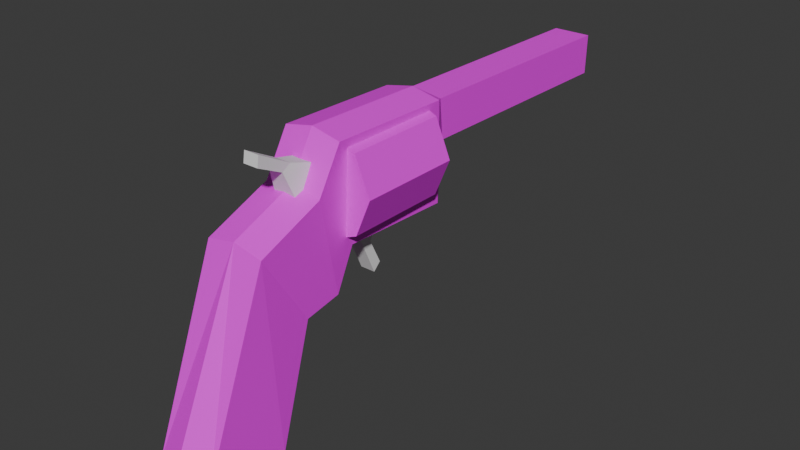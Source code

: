 # Source: gun.blend  (saved by Blender 5.0.119; exported with 4.5.12 LTS)
import bpy
from mathutils import Matrix  # noqa: F401  (used for matrix-valued properties, if any)

bpy.ops.wm.read_factory_settings(use_empty=True)
scene = bpy.context.scene
scene.name = 'Scene'

# ---- collections
col_collection = bpy.data.collections.new('Collection'); scene.collection.children.link(col_collection)

# ---- images (referenced by path relative to the original .blend; pixels are not part of the script)
import os
ASSET_DIR = os.environ.get("B2B_ASSET_DIR", "")  # directory of the original .blend (textures are referenced by path, not embedded)
HERE = os.path.dirname(os.path.abspath(__file__))  # packed textures are extracted next to this script under _unpacked/

def load_image(name, relpath, width, height, colorspace="sRGB"):
    """Load a texture the original file referenced (path relative to the .blend, or extracted next to this script)."""
    p = next((c for c in (os.path.join(HERE, relpath), os.path.join(ASSET_DIR, relpath)) if relpath and os.path.exists(c)), "")
    if p:
        img = bpy.data.images.load(p, check_existing=True)
        img.name = name
    else:  # same state as the original file: an image datablock whose file is absent (Cycles renders it pink)
        img = bpy.data.images.new(name, width, height)
        img.source = "FILE"
        img.filepath = "//" + (relpath or name)
    img.colorspace_settings.name = colorspace
    return img
img_gun = load_image('gun', '', 128, 128, 'sRGB')

# ---- materials (node trees are filled in below, after node groups)
mat_material = bpy.data.materials.new('Material')
mat_material.alpha_threshold = 0.0
mat_material.use_backface_culling_lightprobe_volume = False
mat_material.roughness = 0.5
mat_material.line_color = (0.0, 0.0, 0.0, 1.0)

# ---- material node trees
mat_material.use_nodes = True; mat_material.node_tree.nodes.clear()
_N = mat_material.node_tree.nodes; _L = mat_material.node_tree.links
n0 = _N.new('ShaderNodeOutputMaterial'); n0.name = 'Material Output'; n0.location = (200, 100)
n1 = _N.new('ShaderNodeBsdfPrincipled'); n1.name = 'Principled BSDF'; n1.location = (-200, 100)
n2 = _N.new('ShaderNodeTexImage'); n2.name = 'Image Texture'; n2.location = (-490, 80)
n2.image = img_gun
_L.new(n1.outputs[0], n0.inputs[0])
_L.new(n2.outputs[0], n1.inputs[0])
n0.is_active_output = True

# ---- world
world_world = bpy.data.worlds.new('World'); scene.world = world_world
world_world.use_nodes = True; world_world.node_tree.nodes.clear()
_N = world_world.node_tree.nodes; _L = world_world.node_tree.links
n0 = _N.new('ShaderNodeOutputWorld'); n0.name = 'World Output'; n0.location = (200, 100)
n1 = _N.new('ShaderNodeBackground'); n1.name = 'Background'; n1.location = (-200, 100)
n1.inputs[0].default_value = (0.05088, 0.05088, 0.05088, 1.0)
_L.new(n1.outputs[0], n0.inputs[0])
n0.is_active_output = True
world_world.color = (0.05088, 0.05088, 0.05088)
world_world.sun_shadow_jitter_overblur = 0.0

# ---- meshes
me_cube_001 = bpy.data.meshes.new('Cube.001')
me_cube_001.from_pydata([(0.2567, -2.347, -1.079), (0.2567, -1.755, 0.4306), (0.2567, -1.645, -1.211), (0.2264, -1.319, -0.234), (0.0, -1.586, -1.211), (0.0, -1.319, -0.234), (0.0, -2.45, -1.079), (0.0, -1.755, 0.4841), (0.2567, -1.189, 0.6615), (0.2264, -1.001, -0.1778), (0.0, -1.001, -0.1778), (0.0, -1.189, 0.715), (0.2567, -0.9754, 1.022), (0.2169, -0.8267, 0.1599), (0.0, -0.8267, 0.1377), (0.0, -0.9754, 1.076), (0.2567, 0.1234, 1.004), (0.2317, 0.1554, 0.1314), (0.0, 0.1554, 0.1092), (0.0, 0.1234, 1.057), (0.168, 0.2503, 0.9588), (0.168, 0.2833, 0.6106), (0.0, 0.2833, 0.6106), (0.0, 0.2503, 0.9588), (0.168, 2.395, 0.9382), (0.168, 2.383, 0.5895), (0.0, 2.383, 0.5895), (0.0, 2.395, 0.9382)], [], [(4, 5, 3, 2), (2, 3, 1, 0), (4, 2, 0, 6), (0, 1, 7, 6), (1, 3, 9, 8), (11, 8, 12, 15), (3, 5, 10, 9), (7, 1, 8, 11), (15, 12, 16, 19), (9, 10, 14, 13), (8, 9, 13, 12), (19, 16, 20, 23), (13, 14, 18, 17), (12, 13, 17, 16), (20, 21, 25, 24), (17, 18, 22, 21), (16, 17, 21, 20), (25, 26, 27, 24), (23, 20, 24, 27), (21, 22, 26, 25)])
_uv = me_cube_001.uv_layers.new(name='UVMap')
_uv.uv.foreach_set('vector', [0.4287, 0.9637, 0.4287, 0.7698, 0.472, 0.7698, 0.4782, 0.9667, 0.008193, 0.8803, 0.153, 0.7464, 0.3032, 0.7705, 0.08582, 0.9918, 0.5457, 0.3782, 0.4966, 0.3666, 0.4965, 0.2322, 0.5457, 0.2126, 0.4287, 0.3267, 0.4309, 0.01773, 0.4801, 0.008193, 0.4801, 0.3352, 0.3032, 0.7705, 0.153, 0.7464, 0.1381, 0.6868, 0.2995, 0.6542, 0.5458, 0.7149, 0.4965, 0.7234, 0.4965, 0.6434, 0.5458, 0.6348, 0.4965, 0.8277, 0.5398, 0.8274, 0.5398, 0.8881, 0.4965, 0.8883, 0.4965, 0.3972, 0.5465, 0.3946, 0.5465, 0.5008, 0.4965, 0.5034, 0.3622, 0.008193, 0.4123, 0.008469, 0.4123, 0.2187, 0.3622, 0.2184, 0.5397, 0.8111, 0.4965, 0.8096, 0.4981, 0.7425, 0.5397, 0.7398, 0.2995, 0.6542, 0.1381, 0.6868, 0.1834, 0.6298, 0.3458, 0.5887, 0.3622, 0.2184, 0.4123, 0.2187, 0.3965, 0.2434, 0.3647, 0.2435, 0.499, 0.008193, 0.5407, 0.008195, 0.5409, 0.1962, 0.4965, 0.1962, 0.3458, 0.5887, 0.1834, 0.6298, 0.1022, 0.4616, 0.2572, 0.3992, 0.2385, 0.3792, 0.1752, 0.4008, 0.008193, 0.03762, 0.06814, 0.008193, 0.541, 0.6184, 0.4965, 0.6184, 0.5057, 0.5198, 0.5377, 0.5228, 0.2572, 0.3992, 0.1022, 0.4616, 0.1752, 0.4008, 0.2385, 0.3792, 0.5286, 0.9697, 0.4965, 0.97, 0.4965, 0.905, 0.5286, 0.9047, 0.3647, 0.2435, 0.3965, 0.2434, 0.3962, 0.6536, 0.3643, 0.6537, 0.4287, 0.3516, 0.4608, 0.3516, 0.4608, 0.7534, 0.4287, 0.7534])
me_cube_001.materials.append(mat_material)
me_cube_001.update()
me_cylinder = bpy.data.meshes.new('Cylinder')
me_cylinder.from_pydata([(0.0, 0.008473, 1.06), (0.0, -0.8963, 1.06), (0.3199, 0.008473, 0.9274), (0.3199, -0.8963, 0.9274), (0.4524, 0.008473, 0.6075), (0.4524, -0.8963, 0.6075), (0.3199, 0.008473, 0.2876), (0.3199, -0.8963, 0.2876), (0.0, 0.008473, 0.1551), (0.0, -0.8963, 0.1551)], [], [(0, 1, 3, 2), (2, 3, 5, 4), (4, 5, 7, 6), (6, 7, 9, 8), (0, 2, 4, 6, 8), (3, 1, 9, 7, 5)])
_uv = me_cylinder.uv_layers.new(name='UVMap')
_uv.uv.foreach_set('vector', [0.7139, 0.01321, 0.7139, 0.1629, 0.6734, 0.1629, 0.6734, 0.01321, 0.6734, 0.01321, 0.6734, 0.1629, 0.6161, 0.1629, 0.6161, 0.01321, 0.8162, 0.01321, 0.8162, 0.1629, 0.7757, 0.1629, 0.7757, 0.01321, 0.7757, 0.01321, 0.7757, 0.1629, 0.7185, 0.1629, 0.7185, 0.01321, 0.6161, 0.1674, 0.6691, 0.1893, 0.691, 0.2423, 0.6691, 0.2952, 0.6161, 0.3171, 0.7174, 0.1893, 0.7704, 0.1674, 0.7704, 0.3171, 0.7174, 0.2952, 0.6955, 0.2423])
me_cylinder.materials.append(mat_material)
me_cylinder.update()
me_cube_002 = bpy.data.meshes.new('Cube.002')
me_cube_002.from_pydata([(0.1077, -1.246, 0.6054), (0.06641, -1.341, 0.8658), (0.1077, -0.9783, 0.8334), (0.06641, -1.262, 0.9121), (0.0, -0.9783, 0.8334), (0.0, -1.262, 0.9121), (0.0, -1.246, 0.6054), (0.0, -1.341, 0.8658), (0.0, -1.549, 1.065), (0.06641, -1.549, 1.065), (0.06641, -1.562, 0.9725), (0.0, -1.562, 0.9725)], [], [(4, 5, 3, 2), (2, 3, 1, 0), (4, 2, 0, 6), (0, 1, 7, 6), (3, 5, 8, 9), (9, 8, 11, 10), (7, 1, 10, 11), (1, 3, 9, 10)])
_uv = me_cube_002.uv_layers.new(name='UVMap')
_uv.uv.foreach_set('vector', [0.375, 0.375, 0.625, 0.375, 0.625, 0.5, 0.375, 0.5, 0.375, 0.5, 0.625, 0.5, 0.625, 0.75, 0.375, 0.75, 0.25, 0.5, 0.375, 0.5, 0.375, 0.75, 0.25, 0.75, 0.375, 0.75, 0.625, 0.75, 0.625, 0.875, 0.375, 0.875, 0.625, 0.5, 0.625, 0.375, 0.625, 0.375, 0.625, 0.5, 0.625, 0.5, 0.75, 0.5, 0.75, 0.75, 0.625, 0.75, 0.625, 0.875, 0.625, 0.75, 0.625, 0.75, 0.625, 0.875, 0.625, 0.75, 0.625, 0.5, 0.625, 0.5, 0.625, 0.75])
me_cube_002.update()
me_cube_003 = bpy.data.meshes.new('Cube.003')
me_cube_003.from_pydata([(0.1077, -0.3772, 0.2505), (0.06641, -0.4613, -0.01384), (0.1077, -0.7283, 0.2344), (0.06641, -0.5523, -0.001861), (-1.668e-16, -0.7283, 0.2344), (-1.668e-16, -0.5523, -0.001861), (-1.668e-16, -0.3772, 0.2505), (-1.668e-16, -0.4613, -0.01384), (-1.668e-16, -0.4196, -0.2987), (0.06641, -0.4196, -0.2987), (0.06641, -0.3528, -0.2331), (-1.668e-16, -0.3528, -0.2331)], [], [(4, 5, 3, 2), (2, 3, 1, 0), (4, 2, 0, 6), (0, 1, 7, 6), (3, 5, 8, 9), (9, 8, 11, 10), (7, 1, 10, 11), (1, 3, 9, 10)])
_uv = me_cube_003.uv_layers.new(name='UVMap')
_uv.uv.foreach_set('vector', [0.375, 0.375, 0.625, 0.375, 0.625, 0.5, 0.375, 0.5, 0.375, 0.5, 0.625, 0.5, 0.625, 0.75, 0.375, 0.75, 0.25, 0.5, 0.375, 0.5, 0.375, 0.75, 0.25, 0.75, 0.375, 0.75, 0.625, 0.75, 0.625, 0.875, 0.375, 0.875, 0.625, 0.5, 0.625, 0.375, 0.625, 0.375, 0.625, 0.5, 0.625, 0.5, 0.75, 0.5, 0.75, 0.75, 0.625, 0.75, 0.625, 0.875, 0.625, 0.75, 0.625, 0.75, 0.625, 0.875, 0.625, 0.75, 0.625, 0.5, 0.625, 0.5, 0.625, 0.75])
me_cube_003.update()

# ---- objects
ob_cube = bpy.data.objects.new('Cube', me_cube_001)
ob_empty = bpy.data.objects.new('Empty', None)
ob_cylinder = bpy.data.objects.new('Cylinder', me_cylinder)
ob_cube_001 = bpy.data.objects.new('Cube.001', me_cube_002)
ob_cube_002 = bpy.data.objects.new('Cube.002', me_cube_003)

# ---- transforms, parenting, visibility, modifiers, constraints
ob_cube.location = (0.0, 0.0, 0.0)
_m = ob_cube.modifiers.new('Mirror', 'MIRROR')
_m.use_clip = True
ob_empty.location = (-2.071, 0.0, 0.0)
ob_empty.rotation_euler = (1.571, -0.0, -1.571)
ob_empty.empty_display_type = 'IMAGE'
ob_empty.empty_display_size = 5.0
ob_cylinder.location = (0.0, 0.0, 0.0)
_m = ob_cylinder.modifiers.new('Mirror', 'MIRROR')
_m.use_clip = True
ob_cube_001.location = (0.0, 0.0, 0.0)
_m = ob_cube_001.modifiers.new('Mirror', 'MIRROR')
_m.use_clip = True
ob_cube_002.location = (0.0, 0.0, 0.0)
_m = ob_cube_002.modifiers.new('Mirror', 'MIRROR')
_m.use_clip = True

# ---- collection membership
col_collection.objects.link(ob_cube)
col_collection.objects.link(ob_empty)
col_collection.objects.link(ob_cylinder)
col_collection.objects.link(ob_cube_001)
col_collection.objects.link(ob_cube_002)

# ---- scene / render settings (as saved in the file)
scene.frame_start = 1; scene.frame_end = 250; scene.frame_set(1)
scene.render.engine = 'BLENDER_EEVEE_NEXT'
scene.render.bake_bias = 0.0
scene.render.bake_samples = 0
scene.cycles.sampling_pattern = 'TABULATED_SOBOL'
scene.eevee.use_volume_custom_range = False
bpy.context.view_layer.update()

# ---- added for rendering (the .blend has no active camera and no usable light): camera, sun
cam_auto = bpy.data.cameras.new('AutoCamera')
cam_auto.lens = 50.0
cam_auto.sensor_width = 36.0
cam_auto.clip_end = 1000.0
ob_auto_camera = bpy.data.objects.new('AutoCamera', cam_auto)
scene.collection.objects.link(ob_auto_camera)
ob_auto_camera.location = (5.0269, -6.0602, 3.95386)
ob_auto_camera.rotation_euler = (1.09748, -7.21219e-08, 0.694738)
scene.camera = ob_auto_camera
light_auto_sun = bpy.data.lights.new('AutoSun', 'SUN')
light_auto_sun.energy = 3.0
light_auto_sun.angle = 0.0523599
ob_auto_sun = bpy.data.objects.new('AutoSun', light_auto_sun)
scene.collection.objects.link(ob_auto_sun)
ob_auto_sun.rotation_euler = (0.872665, 0.174533, 0.523599)
bpy.context.view_layer.update()
